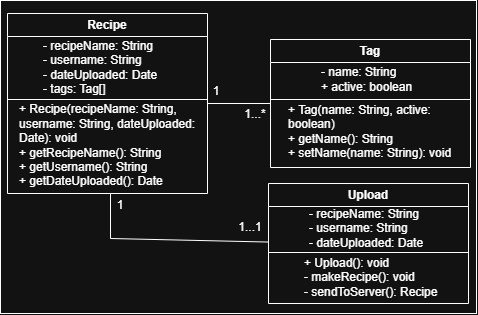

The diagram above was exported from draw.io. Its source (the exported page's mxGraphModel, read from the mxfile embedded in the PNG):
<mxGraphModel dx="678" dy="410" grid="1" gridSize="10" guides="1" tooltips="1" connect="1" arrows="1" fold="1" page="1" pageScale="1" pageWidth="750" pageHeight="750" math="0" shadow="0">
  <root>
    <mxCell id="0" />
    <mxCell id="1" parent="0" />
    <mxCell id="MCzoX4V3ezptmyUQTJcU-13" parent="1" style="rounded=0;whiteSpace=wrap;html=1;" value="" vertex="1">
      <mxGeometry height="313" width="476" x="60" y="217" as="geometry" />
    </mxCell>
    <mxCell id="MCzoX4V3ezptmyUQTJcU-9" parent="1" style="swimlane;whiteSpace=wrap;html=1;" value="Recipe" vertex="1">
      <mxGeometry height="180" width="200" x="67" y="230" as="geometry">
        <mxRectangle height="30" width="80" x="280" y="250" as="alternateBounds" />
      </mxGeometry>
    </mxCell>
    <mxCell id="MCzoX4V3ezptmyUQTJcU-11" edge="1" parent="MCzoX4V3ezptmyUQTJcU-9" style="endArrow=none;html=1;rounded=0;" value="">
      <mxGeometry height="50" relative="1" width="50" as="geometry">
        <mxPoint y="86" as="sourcePoint" />
        <mxPoint x="200" y="86" as="targetPoint" />
      </mxGeometry>
    </mxCell>
    <mxCell id="MCzoX4V3ezptmyUQTJcU-12" parent="MCzoX4V3ezptmyUQTJcU-9" style="text;html=1;whiteSpace=wrap;strokeColor=none;fillColor=none;align=left;verticalAlign=middle;rounded=0;" value="+ Recipe(recipeName: String, username: String, dateUploaded: Date): void&lt;div&gt;+ getRecipeName(): String&lt;/div&gt;&lt;div&gt;&lt;span style=&quot;background-color: transparent; color: light-dark(rgb(0, 0, 0), rgb(255, 255, 255));&quot;&gt;+ getUsername(): String&lt;/span&gt;&lt;/div&gt;&lt;div&gt;+ getDateUploaded(): Date&lt;/div&gt;" vertex="1">
      <mxGeometry height="30" width="180" x="10" y="117" as="geometry" />
    </mxCell>
    <mxCell id="r-gCajjiwXS7w-waB09O-1" parent="MCzoX4V3ezptmyUQTJcU-9" style="text;html=1;whiteSpace=wrap;strokeColor=none;fillColor=none;align=left;verticalAlign=middle;rounded=0;" value="- recipeName: String&lt;br&gt;&lt;div&gt;- username: String&lt;/div&gt;&lt;div&gt;- dateUploaded: Date&lt;/div&gt;&lt;div&gt;- tags: Tag[]&lt;/div&gt;" vertex="1">
      <mxGeometry height="30" width="150" x="34" y="39" as="geometry" />
    </mxCell>
    <mxCell id="9YSamTQlFLoFvAUVbq4o-1" parent="1" style="swimlane;whiteSpace=wrap;html=1;" value="Tag" vertex="1">
      <mxGeometry height="128" width="200" x="330" y="256" as="geometry" />
    </mxCell>
    <mxCell id="9YSamTQlFLoFvAUVbq4o-2" edge="1" parent="9YSamTQlFLoFvAUVbq4o-1" style="endArrow=none;html=1;rounded=0;" value="">
      <mxGeometry height="50" relative="1" width="50" as="geometry">
        <mxPoint y="60" as="sourcePoint" />
        <mxPoint x="200" y="60" as="targetPoint" />
      </mxGeometry>
    </mxCell>
    <mxCell id="9YSamTQlFLoFvAUVbq4o-4" parent="9YSamTQlFLoFvAUVbq4o-1" style="text;html=1;whiteSpace=wrap;strokeColor=none;fillColor=none;align=left;verticalAlign=middle;rounded=0;" value="&lt;div&gt;+ Tag(name: String, active: boolean)&lt;/div&gt;+ getName(): String&lt;div&gt;+ setName(name: String): void&lt;/div&gt;" vertex="1">
      <mxGeometry height="30" width="180" x="16" y="77" as="geometry" />
    </mxCell>
    <mxCell id="9YSamTQlFLoFvAUVbq4o-3" parent="9YSamTQlFLoFvAUVbq4o-1" style="text;html=1;whiteSpace=wrap;strokeColor=none;fillColor=none;align=left;verticalAlign=middle;rounded=0;" value="- name: String&lt;div&gt;+ active: boolean&lt;/div&gt;" vertex="1">
      <mxGeometry height="30" width="150" x="49" y="25" as="geometry" />
    </mxCell>
    <mxCell id="VD_AA1zmzMwZV2DhXrLH-2" edge="1" parent="1" source="MCzoX4V3ezptmyUQTJcU-9" style="edgeStyle=none;orthogonalLoop=1;jettySize=auto;html=1;rounded=0;endArrow=none;endFill=0;exitX=1;exitY=0.5;exitDx=0;exitDy=0;entryX=0;entryY=0.5;entryDx=0;entryDy=0;" target="9YSamTQlFLoFvAUVbq4o-1" value="">
      <mxGeometry relative="1" width="100" as="geometry">
        <Array as="points" />
        <mxPoint x="240" y="470.2941355985754" as="sourcePoint" />
        <mxPoint x="340" y="340" as="targetPoint" />
      </mxGeometry>
    </mxCell>
    <mxCell id="N3yuzU9ShYvHRCfiA2Jp-2" parent="1" style="swimlane;whiteSpace=wrap;html=1;" value="Upload" vertex="1">
      <mxGeometry height="120" width="200" x="328" y="400" as="geometry" />
    </mxCell>
    <mxCell id="N3yuzU9ShYvHRCfiA2Jp-5" edge="1" parent="N3yuzU9ShYvHRCfiA2Jp-2" style="endArrow=none;html=1;rounded=0;" value="">
      <mxGeometry height="50" relative="1" width="50" as="geometry">
        <mxPoint y="69" as="sourcePoint" />
        <mxPoint x="200" y="69" as="targetPoint" />
      </mxGeometry>
    </mxCell>
    <mxCell id="N3yuzU9ShYvHRCfiA2Jp-7" parent="N3yuzU9ShYvHRCfiA2Jp-2" style="text;html=1;whiteSpace=wrap;strokeColor=none;fillColor=none;align=left;verticalAlign=middle;rounded=0;" value="- recipeName: String&lt;br&gt;&lt;div&gt;- username: String&lt;/div&gt;&lt;div&gt;- dateUploaded: Date&lt;/div&gt;" vertex="1">
      <mxGeometry height="30" width="150" x="39" y="30" as="geometry" />
    </mxCell>
    <mxCell id="N3yuzU9ShYvHRCfiA2Jp-3" parent="1" style="text;html=1;whiteSpace=wrap;strokeColor=none;fillColor=none;align=center;verticalAlign=middle;rounded=0;" value="1" vertex="1">
      <mxGeometry height="30" width="60" x="246" y="293" as="geometry" />
    </mxCell>
    <mxCell id="N3yuzU9ShYvHRCfiA2Jp-8" parent="1" style="text;html=1;whiteSpace=wrap;strokeColor=none;fillColor=none;align=left;verticalAlign=middle;rounded=0;" value="&lt;div&gt;&lt;span style=&quot;background-color: transparent; color: light-dark(rgb(0, 0, 0), rgb(255, 255, 255));&quot;&gt;+ Upload(): void&lt;/span&gt;&lt;/div&gt;&lt;div&gt;&lt;span style=&quot;background-color: transparent; color: light-dark(rgb(0, 0, 0), rgb(255, 255, 255));&quot;&gt;- makeRecipe(): void&lt;/span&gt;&lt;/div&gt;&lt;div&gt;- sendToServer(): Recipe&lt;/div&gt;" vertex="1">
      <mxGeometry height="30" width="174" x="362" y="479" as="geometry" />
    </mxCell>
    <mxCell id="N3yuzU9ShYvHRCfiA2Jp-9" edge="1" parent="1" source="N3yuzU9ShYvHRCfiA2Jp-10" style="endArrow=none;html=1;rounded=0;exitX=0.806;exitY=0.985;exitDx=0;exitDy=0;exitPerimeter=0;" value="">
      <mxGeometry height="50" relative="1" width="50" x="-0.0105" as="geometry">
        <Array as="points">
          <mxPoint x="170" y="455" />
        </Array>
        <mxPoint x="120" y="460" as="sourcePoint" />
        <mxPoint x="170" y="410" as="targetPoint" />
      </mxGeometry>
    </mxCell>
    <mxCell id="N3yuzU9ShYvHRCfiA2Jp-10" parent="1" style="text;html=1;whiteSpace=wrap;strokeColor=none;fillColor=none;align=center;verticalAlign=middle;rounded=0;" value="1...1" vertex="1">
      <mxGeometry height="30" width="60" x="280" y="429" as="geometry" />
    </mxCell>
    <mxCell id="fOpnMcNiNDXTT6C_vHwc-1" parent="1" style="text;html=1;whiteSpace=wrap;strokeColor=none;fillColor=none;align=center;verticalAlign=middle;rounded=0;" value="1" vertex="1">
      <mxGeometry height="30" width="60" x="150" y="407" as="geometry" />
    </mxCell>
    <mxCell id="fOpnMcNiNDXTT6C_vHwc-2" parent="1" style="text;html=1;whiteSpace=wrap;strokeColor=none;fillColor=none;align=center;verticalAlign=middle;rounded=0;" value="1...*" vertex="1">
      <mxGeometry height="30" width="60" x="285" y="316" as="geometry" />
    </mxCell>
  </root>
</mxGraphModel>